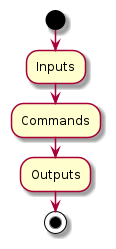

The diagram above was rendered by PlantUML. Its source (embedded in the PNG):
@startuml
start
:Inputs;
:Commands;
:Outputs;
stop
@enduml